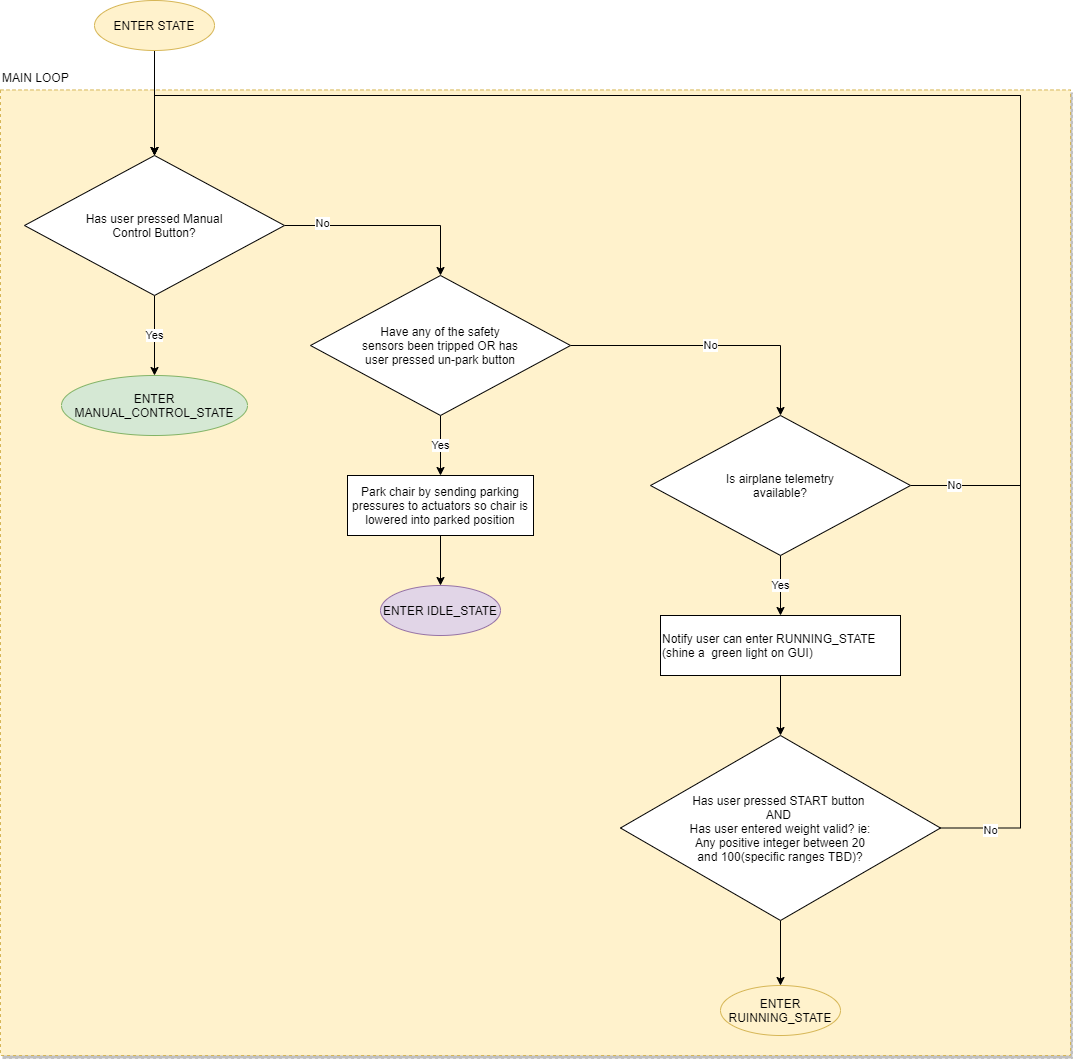

The diagram above was exported from draw.io. Its source (the exported page's mxGraphModel, read from the mxfile embedded in the PNG):
<mxGraphModel dx="1088" dy="787" grid="1" gridSize="10" guides="1" tooltips="1" connect="1" arrows="1" fold="1" page="1" pageScale="1" pageWidth="827" pageHeight="1169" math="0" shadow="0">
  <root>
    <mxCell id="0" />
    <mxCell id="1" parent="0" />
    <mxCell id="GYloN_eBY9sr82rnOK44-28" value="" style="group" vertex="1" connectable="0" parent="1">
      <mxGeometry x="150" y="100" width="1070" height="990" as="geometry" />
    </mxCell>
    <mxCell id="GYloN_eBY9sr82rnOK44-1" value="" style="rounded=0;whiteSpace=wrap;html=1;shadow=1;dashed=1;fillColor=#fff2cc;strokeColor=#d6b656;" vertex="1" parent="GYloN_eBY9sr82rnOK44-28">
      <mxGeometry y="24.444444444444446" width="1070" height="965.5555555555557" as="geometry" />
    </mxCell>
    <mxCell id="GYloN_eBY9sr82rnOK44-27" value="MAIN LOOP" style="text;html=1;strokeColor=none;fillColor=none;align=left;verticalAlign=middle;whiteSpace=wrap;rounded=0;" vertex="1" parent="GYloN_eBY9sr82rnOK44-28">
      <mxGeometry width="178.33333333333334" height="24.444444444444446" as="geometry" />
    </mxCell>
    <mxCell id="GYloN_eBY9sr82rnOK44-48" value="ENTER IDLE_STATE" style="ellipse;whiteSpace=wrap;html=1;fillColor=#e1d5e7;strokeColor=#9673a6;" vertex="1" parent="GYloN_eBY9sr82rnOK44-28">
      <mxGeometry x="380" y="520" width="120" height="50" as="geometry" />
    </mxCell>
    <mxCell id="GYloN_eBY9sr82rnOK44-57" style="edgeStyle=orthogonalEdgeStyle;rounded=0;orthogonalLoop=1;jettySize=auto;html=1;exitX=0.5;exitY=1;exitDx=0;exitDy=0;entryX=0.5;entryY=0;entryDx=0;entryDy=0;" edge="1" parent="GYloN_eBY9sr82rnOK44-28" source="GYloN_eBY9sr82rnOK44-55" target="GYloN_eBY9sr82rnOK44-48">
      <mxGeometry relative="1" as="geometry" />
    </mxCell>
    <mxCell id="GYloN_eBY9sr82rnOK44-55" value="Park chair by sending parking pressures to actuators so chair is lowered into parked position" style="rounded=0;whiteSpace=wrap;html=1;" vertex="1" parent="GYloN_eBY9sr82rnOK44-28">
      <mxGeometry x="347" y="410" width="186" height="60" as="geometry" />
    </mxCell>
    <mxCell id="GYloN_eBY9sr82rnOK44-30" value="ENTER MANUAL_CONTROL_STATE" style="ellipse;whiteSpace=wrap;html=1;fillColor=#d5e8d4;strokeColor=#82b366;spacing=20;" vertex="1" parent="GYloN_eBY9sr82rnOK44-28">
      <mxGeometry x="61" y="310" width="186" height="60" as="geometry" />
    </mxCell>
    <mxCell id="GYloN_eBY9sr82rnOK44-19" style="edgeStyle=orthogonalEdgeStyle;rounded=0;orthogonalLoop=1;jettySize=auto;html=1;exitX=0.5;exitY=1;exitDx=0;exitDy=0;" edge="1" parent="1" source="GYloN_eBY9sr82rnOK44-20" target="GYloN_eBY9sr82rnOK44-29">
      <mxGeometry relative="1" as="geometry">
        <mxPoint x="303.9999999999998" y="195" as="targetPoint" />
      </mxGeometry>
    </mxCell>
    <mxCell id="GYloN_eBY9sr82rnOK44-20" value="ENTER STATE" style="ellipse;whiteSpace=wrap;html=1;fillColor=#fff2cc;strokeColor=#d6b656;" vertex="1" parent="1">
      <mxGeometry x="244" y="35" width="120" height="50" as="geometry" />
    </mxCell>
    <mxCell id="GYloN_eBY9sr82rnOK44-31" value="Yes" style="edgeStyle=orthogonalEdgeStyle;rounded=0;orthogonalLoop=1;jettySize=auto;html=1;exitX=0.5;exitY=1;exitDx=0;exitDy=0;entryX=0.5;entryY=0;entryDx=0;entryDy=0;" edge="1" parent="1" source="GYloN_eBY9sr82rnOK44-29" target="GYloN_eBY9sr82rnOK44-30">
      <mxGeometry relative="1" as="geometry" />
    </mxCell>
    <mxCell id="GYloN_eBY9sr82rnOK44-42" style="edgeStyle=orthogonalEdgeStyle;rounded=0;orthogonalLoop=1;jettySize=auto;html=1;exitX=1;exitY=0.5;exitDx=0;exitDy=0;entryX=0.5;entryY=0;entryDx=0;entryDy=0;" edge="1" parent="1" source="GYloN_eBY9sr82rnOK44-29" target="GYloN_eBY9sr82rnOK44-39">
      <mxGeometry relative="1" as="geometry" />
    </mxCell>
    <mxCell id="GYloN_eBY9sr82rnOK44-60" value="No" style="edgeLabel;html=1;align=center;verticalAlign=middle;resizable=0;points=[];" vertex="1" connectable="0" parent="GYloN_eBY9sr82rnOK44-42">
      <mxGeometry x="-0.644" y="3" relative="1" as="geometry">
        <mxPoint as="offset" />
      </mxGeometry>
    </mxCell>
    <mxCell id="GYloN_eBY9sr82rnOK44-29" value="Has user pressed Manual Control Button?" style="rhombus;whiteSpace=wrap;html=1;spacing=50;" vertex="1" parent="1">
      <mxGeometry x="174" y="190" width="260" height="140" as="geometry" />
    </mxCell>
    <mxCell id="GYloN_eBY9sr82rnOK44-37" value="Yes" style="edgeStyle=orthogonalEdgeStyle;rounded=0;orthogonalLoop=1;jettySize=auto;html=1;" edge="1" parent="1" target="GYloN_eBY9sr82rnOK44-35">
      <mxGeometry relative="1" as="geometry">
        <mxPoint x="590" y="665" as="sourcePoint" />
      </mxGeometry>
    </mxCell>
    <mxCell id="GYloN_eBY9sr82rnOK44-38" style="edgeStyle=orthogonalEdgeStyle;rounded=0;orthogonalLoop=1;jettySize=auto;html=1;exitX=0.5;exitY=1;exitDx=0;exitDy=0;entryX=0.5;entryY=0;entryDx=0;entryDy=0;" edge="1" parent="1" source="GYloN_eBY9sr82rnOK44-35">
      <mxGeometry relative="1" as="geometry">
        <mxPoint x="590" y="850" as="targetPoint" />
      </mxGeometry>
    </mxCell>
    <mxCell id="GYloN_eBY9sr82rnOK44-41" value="Yes" style="edgeStyle=orthogonalEdgeStyle;rounded=0;orthogonalLoop=1;jettySize=auto;html=1;exitX=0.5;exitY=1;exitDx=0;exitDy=0;entryX=0.5;entryY=0;entryDx=0;entryDy=0;" edge="1" parent="1" source="GYloN_eBY9sr82rnOK44-39" target="GYloN_eBY9sr82rnOK44-55">
      <mxGeometry relative="1" as="geometry">
        <mxPoint x="590" y="500" as="targetPoint" />
      </mxGeometry>
    </mxCell>
    <mxCell id="GYloN_eBY9sr82rnOK44-50" value="No" style="edgeStyle=orthogonalEdgeStyle;rounded=0;orthogonalLoop=1;jettySize=auto;html=1;exitX=1;exitY=0.5;exitDx=0;exitDy=0;entryX=0.5;entryY=0;entryDx=0;entryDy=0;" edge="1" parent="1" source="GYloN_eBY9sr82rnOK44-39" target="GYloN_eBY9sr82rnOK44-43">
      <mxGeometry relative="1" as="geometry" />
    </mxCell>
    <mxCell id="GYloN_eBY9sr82rnOK44-39" value="Have any of the safety sensors been tripped OR has user pressed un-park button" style="rhombus;whiteSpace=wrap;html=1;spacing=50;" vertex="1" parent="1">
      <mxGeometry x="460" y="310" width="260" height="140" as="geometry" />
    </mxCell>
    <mxCell id="GYloN_eBY9sr82rnOK44-46" value="Yes" style="edgeStyle=orthogonalEdgeStyle;rounded=0;orthogonalLoop=1;jettySize=auto;html=1;" edge="1" parent="1" source="GYloN_eBY9sr82rnOK44-43" target="GYloN_eBY9sr82rnOK44-45">
      <mxGeometry relative="1" as="geometry" />
    </mxCell>
    <mxCell id="GYloN_eBY9sr82rnOK44-58" style="edgeStyle=orthogonalEdgeStyle;rounded=0;orthogonalLoop=1;jettySize=auto;html=1;exitX=1;exitY=0.5;exitDx=0;exitDy=0;entryX=0.5;entryY=0;entryDx=0;entryDy=0;" edge="1" parent="1" source="GYloN_eBY9sr82rnOK44-43" target="GYloN_eBY9sr82rnOK44-29">
      <mxGeometry relative="1" as="geometry">
        <Array as="points">
          <mxPoint x="1170" y="520" />
          <mxPoint x="1170" y="130" />
          <mxPoint x="304" y="130" />
        </Array>
      </mxGeometry>
    </mxCell>
    <mxCell id="GYloN_eBY9sr82rnOK44-59" value="No" style="edgeLabel;html=1;align=center;verticalAlign=middle;resizable=0;points=[];" vertex="1" connectable="0" parent="GYloN_eBY9sr82rnOK44-58">
      <mxGeometry x="-0.9402" y="1" relative="1" as="geometry">
        <mxPoint as="offset" />
      </mxGeometry>
    </mxCell>
    <mxCell id="GYloN_eBY9sr82rnOK44-43" value="Is airplane telemetry available?" style="rhombus;whiteSpace=wrap;html=1;spacing=50;" vertex="1" parent="1">
      <mxGeometry x="800" y="450" width="260" height="140" as="geometry" />
    </mxCell>
    <mxCell id="GYloN_eBY9sr82rnOK44-51" style="edgeStyle=orthogonalEdgeStyle;rounded=0;orthogonalLoop=1;jettySize=auto;html=1;exitX=1;exitY=0.5;exitDx=0;exitDy=0;entryX=0.5;entryY=0;entryDx=0;entryDy=0;" edge="1" parent="1" source="GYloN_eBY9sr82rnOK44-44" target="GYloN_eBY9sr82rnOK44-29">
      <mxGeometry relative="1" as="geometry">
        <Array as="points">
          <mxPoint x="1170" y="862" />
          <mxPoint x="1170" y="130" />
          <mxPoint x="304" y="130" />
        </Array>
      </mxGeometry>
    </mxCell>
    <mxCell id="GYloN_eBY9sr82rnOK44-52" value="No" style="edgeLabel;html=1;align=center;verticalAlign=middle;resizable=0;points=[];" vertex="1" connectable="0" parent="GYloN_eBY9sr82rnOK44-51">
      <mxGeometry x="-0.9441" y="-2" relative="1" as="geometry">
        <mxPoint as="offset" />
      </mxGeometry>
    </mxCell>
    <mxCell id="GYloN_eBY9sr82rnOK44-54" value="" style="edgeStyle=orthogonalEdgeStyle;rounded=0;orthogonalLoop=1;jettySize=auto;html=1;" edge="1" parent="1" source="GYloN_eBY9sr82rnOK44-44" target="GYloN_eBY9sr82rnOK44-53">
      <mxGeometry relative="1" as="geometry" />
    </mxCell>
    <mxCell id="GYloN_eBY9sr82rnOK44-44" value="Has user pressed START button &lt;br&gt;AND &lt;br&gt;Has user entered weight valid? ie: Any positive integer between 20 and 100(specific ranges TBD)?" style="rhombus;whiteSpace=wrap;html=1;spacing=70;" vertex="1" parent="1">
      <mxGeometry x="770" y="770" width="320" height="185" as="geometry" />
    </mxCell>
    <mxCell id="GYloN_eBY9sr82rnOK44-47" value="" style="edgeStyle=orthogonalEdgeStyle;rounded=0;orthogonalLoop=1;jettySize=auto;html=1;" edge="1" parent="1" source="GYloN_eBY9sr82rnOK44-45" target="GYloN_eBY9sr82rnOK44-44">
      <mxGeometry relative="1" as="geometry" />
    </mxCell>
    <mxCell id="GYloN_eBY9sr82rnOK44-45" value="Notify user can enter RUNNING_STATE (shine a&amp;nbsp; green light on GUI)" style="rounded=0;whiteSpace=wrap;html=1;align=left;" vertex="1" parent="1">
      <mxGeometry x="810" y="650" width="240" height="60" as="geometry" />
    </mxCell>
    <mxCell id="GYloN_eBY9sr82rnOK44-53" value="ENTER RUINNING_STATE" style="ellipse;whiteSpace=wrap;html=1;fillColor=#fff2cc;strokeColor=#d6b656;" vertex="1" parent="1">
      <mxGeometry x="870" y="1020" width="120" height="50" as="geometry" />
    </mxCell>
  </root>
</mxGraphModel>